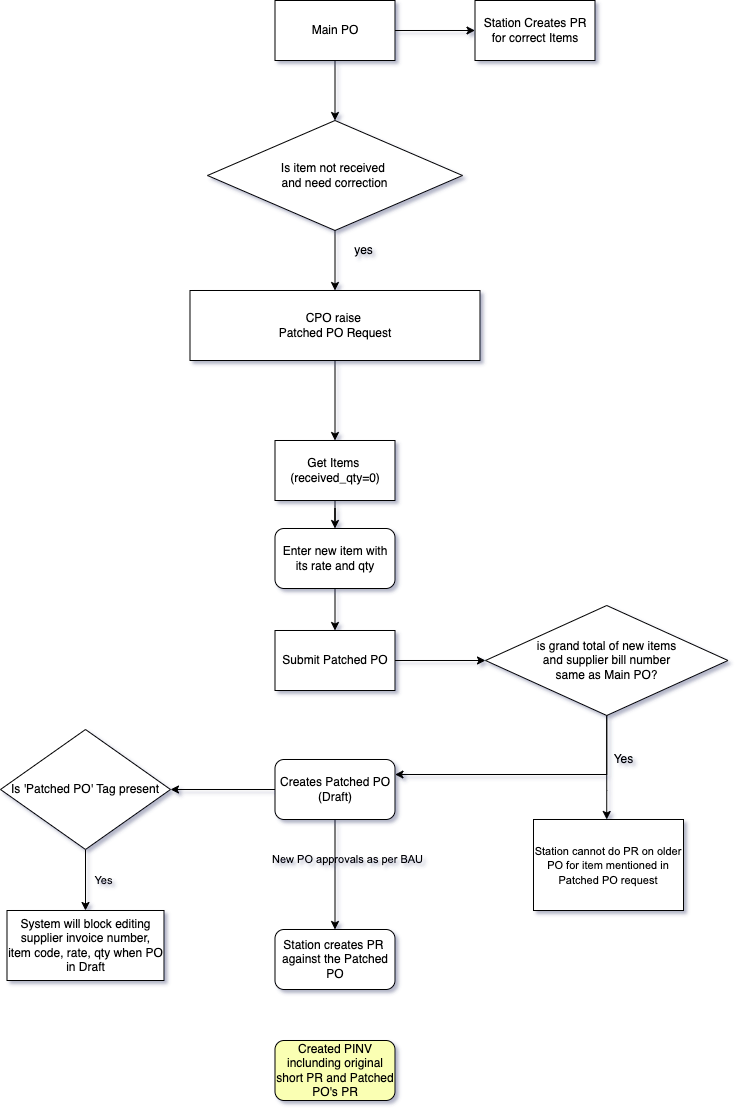

The diagram above was exported from draw.io. Its source (the exported page's mxGraphModel, read from the mxfile embedded in the PNG):
<mxGraphModel dx="1183" dy="1977" grid="1" gridSize="10" guides="1" tooltips="1" connect="1" arrows="1" fold="1" page="1" pageScale="1" pageWidth="827" pageHeight="1169" background="#FFFFFF" math="0" shadow="1">
  <root>
    <mxCell id="0" />
    <mxCell id="1" parent="0" />
    <mxCell id="IGvJUtBMDrH0H_VjPU9P-30" style="edgeStyle=orthogonalEdgeStyle;rounded=0;orthogonalLoop=1;jettySize=auto;html=1;exitX=0.5;exitY=1;exitDx=0;exitDy=0;" parent="1" edge="1">
      <mxGeometry relative="1" as="geometry">
        <mxPoint x="750" y="340" as="sourcePoint" />
        <mxPoint x="750" y="340" as="targetPoint" />
      </mxGeometry>
    </mxCell>
    <mxCell id="8Ukhlz2gmd6ea9L10vsZ-9" value="" style="edgeStyle=orthogonalEdgeStyle;rounded=0;orthogonalLoop=1;jettySize=auto;html=1;" edge="1" parent="1" source="IGvJUtBMDrH0H_VjPU9P-31" target="2-XgYjdQ37Xzaiq8yvsq-9">
      <mxGeometry relative="1" as="geometry" />
    </mxCell>
    <mxCell id="IGvJUtBMDrH0H_VjPU9P-31" value="Submit Patched PO&lt;br&gt;" style="whiteSpace=wrap;html=1;rounded=0;" parent="1" vertex="1">
      <mxGeometry x="341.5" y="360" width="120" height="60" as="geometry" />
    </mxCell>
    <mxCell id="8Ukhlz2gmd6ea9L10vsZ-45" value="" style="edgeStyle=orthogonalEdgeStyle;rounded=0;orthogonalLoop=1;jettySize=auto;html=1;" edge="1" parent="1" source="IGvJUtBMDrH0H_VjPU9P-33" target="IGvJUtBMDrH0H_VjPU9P-36">
      <mxGeometry relative="1" as="geometry" />
    </mxCell>
    <mxCell id="IGvJUtBMDrH0H_VjPU9P-33" value="&lt;span&gt;CPO raise &lt;br&gt;Patched PO Request&lt;/span&gt;" style="whiteSpace=wrap;html=1;rounded=0;" parent="1" vertex="1">
      <mxGeometry x="256.5" y="20" width="290" height="70" as="geometry" />
    </mxCell>
    <mxCell id="IGvJUtBMDrH0H_VjPU9P-34" value="&lt;span style=&quot;color: rgba(0 , 0 , 0 , 0) ; font-family: monospace ; font-size: 0px&quot;&gt;C&lt;/span&gt;" style="text;html=1;align=center;verticalAlign=middle;resizable=0;points=[];autosize=1;strokeColor=none;fillColor=none;" parent="1" vertex="1">
      <mxGeometry x="473" y="158" width="20" height="20" as="geometry" />
    </mxCell>
    <mxCell id="8Ukhlz2gmd6ea9L10vsZ-14" value="" style="edgeStyle=orthogonalEdgeStyle;rounded=0;orthogonalLoop=1;jettySize=auto;html=1;" edge="1" parent="1" source="IGvJUtBMDrH0H_VjPU9P-36" target="2-XgYjdQ37Xzaiq8yvsq-8">
      <mxGeometry relative="1" as="geometry" />
    </mxCell>
    <mxCell id="IGvJUtBMDrH0H_VjPU9P-36" value="&amp;nbsp;Get Items&amp;nbsp;&amp;nbsp;&lt;br&gt;(received_qty=0)" style="whiteSpace=wrap;html=1;rounded=0;" parent="1" vertex="1">
      <mxGeometry x="341.5" y="170" width="120" height="60" as="geometry" />
    </mxCell>
    <mxCell id="8Ukhlz2gmd6ea9L10vsZ-47" value="" style="edgeStyle=orthogonalEdgeStyle;rounded=0;orthogonalLoop=1;jettySize=auto;html=1;" edge="1" parent="1" source="2-XgYjdQ37Xzaiq8yvsq-1" target="IGvJUtBMDrH0H_VjPU9P-33">
      <mxGeometry relative="1" as="geometry" />
    </mxCell>
    <mxCell id="2-XgYjdQ37Xzaiq8yvsq-1" value="Is item not received &lt;br&gt;and need correction&lt;br&gt;" style="rhombus;whiteSpace=wrap;html=1;" parent="1" vertex="1">
      <mxGeometry x="274" y="-150" width="255" height="110" as="geometry" />
    </mxCell>
    <mxCell id="8Ukhlz2gmd6ea9L10vsZ-8" value="" style="edgeStyle=orthogonalEdgeStyle;rounded=0;orthogonalLoop=1;jettySize=auto;html=1;" edge="1" parent="1" source="2-XgYjdQ37Xzaiq8yvsq-8" target="IGvJUtBMDrH0H_VjPU9P-31">
      <mxGeometry relative="1" as="geometry" />
    </mxCell>
    <mxCell id="2-XgYjdQ37Xzaiq8yvsq-8" value="Enter new item with its rate and qty" style="rounded=1;whiteSpace=wrap;html=1;" parent="1" vertex="1">
      <mxGeometry x="341.5" y="258" width="120" height="60" as="geometry" />
    </mxCell>
    <mxCell id="8Ukhlz2gmd6ea9L10vsZ-12" value="" style="edgeStyle=orthogonalEdgeStyle;rounded=0;orthogonalLoop=1;jettySize=auto;html=1;entryX=1;entryY=0.25;entryDx=0;entryDy=0;exitX=0.5;exitY=1;exitDx=0;exitDy=0;" edge="1" parent="1" source="2-XgYjdQ37Xzaiq8yvsq-9" target="2-XgYjdQ37Xzaiq8yvsq-10">
      <mxGeometry relative="1" as="geometry">
        <mxPoint x="673" y="450" as="sourcePoint" />
        <mxPoint x="673.3" y="539" as="targetPoint" />
        <Array as="points">
          <mxPoint x="673" y="504" />
        </Array>
      </mxGeometry>
    </mxCell>
    <mxCell id="8Ukhlz2gmd6ea9L10vsZ-42" value="" style="edgeStyle=orthogonalEdgeStyle;rounded=0;orthogonalLoop=1;jettySize=auto;html=1;" edge="1" parent="1" source="2-XgYjdQ37Xzaiq8yvsq-9" target="8Ukhlz2gmd6ea9L10vsZ-36">
      <mxGeometry relative="1" as="geometry">
        <Array as="points">
          <mxPoint x="673" y="520" />
          <mxPoint x="673" y="520" />
        </Array>
      </mxGeometry>
    </mxCell>
    <mxCell id="2-XgYjdQ37Xzaiq8yvsq-9" value="is grand total of new items&lt;br&gt;&amp;nbsp;and supplier bill number&amp;nbsp;&lt;br&gt;same as Main PO?" style="rhombus;whiteSpace=wrap;html=1;" parent="1" vertex="1">
      <mxGeometry x="552" y="335" width="242.5" height="110" as="geometry" />
    </mxCell>
    <mxCell id="8Ukhlz2gmd6ea9L10vsZ-57" value="" style="edgeStyle=orthogonalEdgeStyle;rounded=0;orthogonalLoop=1;jettySize=auto;html=1;" edge="1" parent="1" source="2-XgYjdQ37Xzaiq8yvsq-10" target="2-XgYjdQ37Xzaiq8yvsq-11">
      <mxGeometry relative="1" as="geometry" />
    </mxCell>
    <mxCell id="8Ukhlz2gmd6ea9L10vsZ-61" value="" style="edgeStyle=orthogonalEdgeStyle;rounded=0;orthogonalLoop=1;jettySize=auto;html=1;fontSize=11;" edge="1" parent="1" source="2-XgYjdQ37Xzaiq8yvsq-10" target="8Ukhlz2gmd6ea9L10vsZ-25">
      <mxGeometry relative="1" as="geometry" />
    </mxCell>
    <mxCell id="2-XgYjdQ37Xzaiq8yvsq-10" value="Creates Patched PO (Draft)" style="rounded=1;whiteSpace=wrap;html=1;" parent="1" vertex="1">
      <mxGeometry x="341.5" y="489" width="120" height="60" as="geometry" />
    </mxCell>
    <mxCell id="2-XgYjdQ37Xzaiq8yvsq-11" value="Station creates PR&amp;nbsp; against the Patched PO" style="rounded=1;whiteSpace=wrap;html=1;" parent="1" vertex="1">
      <mxGeometry x="341.5" y="659" width="120" height="60" as="geometry" />
    </mxCell>
    <mxCell id="2-XgYjdQ37Xzaiq8yvsq-12" value="Created PINV inclunding original short PR and Patched PO's PR" style="rounded=1;whiteSpace=wrap;html=1;fillColor=#FAFFB3;" parent="1" vertex="1">
      <mxGeometry x="341.5" y="770" width="120" height="60" as="geometry" />
    </mxCell>
    <mxCell id="8Ukhlz2gmd6ea9L10vsZ-13" value="Yes" style="text;html=1;align=center;verticalAlign=middle;resizable=0;points=[];autosize=1;strokeColor=none;fillColor=none;" vertex="1" parent="1">
      <mxGeometry x="670" y="479" width="40" height="20" as="geometry" />
    </mxCell>
    <mxCell id="8Ukhlz2gmd6ea9L10vsZ-19" value="System will block editing supplier invoice number, item code, rate, qty when PO in Draft" style="rounded=0;whiteSpace=wrap;html=1;" vertex="1" parent="1">
      <mxGeometry x="73.5" y="640" width="157" height="70" as="geometry" />
    </mxCell>
    <mxCell id="8Ukhlz2gmd6ea9L10vsZ-62" value="" style="edgeStyle=orthogonalEdgeStyle;rounded=0;orthogonalLoop=1;jettySize=auto;html=1;fontSize=11;" edge="1" parent="1" source="8Ukhlz2gmd6ea9L10vsZ-25" target="8Ukhlz2gmd6ea9L10vsZ-19">
      <mxGeometry relative="1" as="geometry" />
    </mxCell>
    <mxCell id="8Ukhlz2gmd6ea9L10vsZ-25" value="Is 'Patched PO' Tag present" style="rhombus;whiteSpace=wrap;html=1;" vertex="1" parent="1">
      <mxGeometry x="67" y="459" width="170" height="120" as="geometry" />
    </mxCell>
    <mxCell id="8Ukhlz2gmd6ea9L10vsZ-36" value="&lt;span style=&quot;font-family: &amp;#34;arial&amp;#34;&quot;&gt;&lt;font style=&quot;font-size: 11px&quot;&gt;Station cannot do PR on older PO for item mentioned in Patched PO request&lt;/font&gt;&lt;/span&gt;" style="rounded=0;whiteSpace=wrap;html=1;" vertex="1" parent="1">
      <mxGeometry x="600" y="549" width="150" height="91" as="geometry" />
    </mxCell>
    <mxCell id="8Ukhlz2gmd6ea9L10vsZ-49" value="" style="edgeStyle=orthogonalEdgeStyle;rounded=0;orthogonalLoop=1;jettySize=auto;html=1;" edge="1" parent="1" source="8Ukhlz2gmd6ea9L10vsZ-48" target="2-XgYjdQ37Xzaiq8yvsq-1">
      <mxGeometry relative="1" as="geometry" />
    </mxCell>
    <mxCell id="8Ukhlz2gmd6ea9L10vsZ-52" value="" style="edgeStyle=orthogonalEdgeStyle;rounded=0;orthogonalLoop=1;jettySize=auto;html=1;" edge="1" parent="1" source="8Ukhlz2gmd6ea9L10vsZ-48" target="8Ukhlz2gmd6ea9L10vsZ-51">
      <mxGeometry relative="1" as="geometry" />
    </mxCell>
    <mxCell id="8Ukhlz2gmd6ea9L10vsZ-48" value="Main PO" style="whiteSpace=wrap;html=1;" vertex="1" parent="1">
      <mxGeometry x="341.5" y="-270" width="120" height="60" as="geometry" />
    </mxCell>
    <mxCell id="8Ukhlz2gmd6ea9L10vsZ-50" value="yes" style="text;html=1;align=center;verticalAlign=middle;resizable=0;points=[];autosize=1;strokeColor=none;fillColor=none;" vertex="1" parent="1">
      <mxGeometry x="415" y="-30" width="30" height="20" as="geometry" />
    </mxCell>
    <mxCell id="8Ukhlz2gmd6ea9L10vsZ-51" value="Station Creates PR for correct Items" style="whiteSpace=wrap;html=1;" vertex="1" parent="1">
      <mxGeometry x="541.5" y="-270" width="120" height="60" as="geometry" />
    </mxCell>
    <mxCell id="8Ukhlz2gmd6ea9L10vsZ-58" value="&lt;span style=&quot;color: rgba(0 , 0 , 0 , 0) ; font-family: monospace ; font-size: 0px&quot;&gt;%3CmxGraphModel%3E%3Croot%3E%3CmxCell%20id%3D%220%22%2F%3E%3CmxCell%20id%3D%221%22%20parent%3D%220%22%2F%3E%3CmxCell%20id%3D%222%22%20value%3D%22%26lt%3Bspan%20style%3D%26quot%3Bfont-family%3A%20%26amp%3B%2334%3Barial%26amp%3B%2334%3B%20%3B%20font-size%3A%2010px%26quot%3B%26gt%3BNew%20PO%20approvals%20will%20be%20as%20per%20BAU%26lt%3B%2Fspan%26gt%3B%22%20style%3D%22text%3Bhtml%3D1%3Balign%3Dcenter%3BverticalAlign%3Dmiddle%3Bresizable%3D0%3Bpoints%3D%5B%5D%3Bautosize%3D1%3BstrokeColor%3Dnone%3BfillColor%3Dnone%3B%22%20vertex%3D%221%22%20parent%3D%221%22%3E%3CmxGeometry%20x%3D%22324%22%20y%3D%22579%22%20width%3D%22180%22%20height%3D%2220%22%20as%3D%22geometry%22%2F%3E%3C%2FmxCell%3E%3C%2Froot%3E%3C%2FmxGraphModel%3E&lt;/span&gt;" style="text;html=1;align=center;verticalAlign=middle;resizable=0;points=[];autosize=1;strokeColor=none;fillColor=none;" vertex="1" parent="1">
      <mxGeometry x="410" y="600" width="20" height="20" as="geometry" />
    </mxCell>
    <mxCell id="8Ukhlz2gmd6ea9L10vsZ-59" value="&lt;span style=&quot;font-family: &amp;#34;arial&amp;#34;&quot;&gt;&lt;font style=&quot;font-size: 11px&quot;&gt;New PO approvals as per BAU&lt;/font&gt;&lt;/span&gt;" style="text;html=1;align=center;verticalAlign=middle;resizable=0;points=[];autosize=1;strokeColor=none;fillColor=none;" vertex="1" parent="1">
      <mxGeometry x="329" y="579" width="170" height="20" as="geometry" />
    </mxCell>
    <mxCell id="8Ukhlz2gmd6ea9L10vsZ-63" value="Yes" style="text;html=1;align=center;verticalAlign=middle;resizable=0;points=[];autosize=1;strokeColor=none;fillColor=none;fontSize=11;" vertex="1" parent="1">
      <mxGeometry x="155" y="600" width="30" height="20" as="geometry" />
    </mxCell>
  </root>
</mxGraphModel>